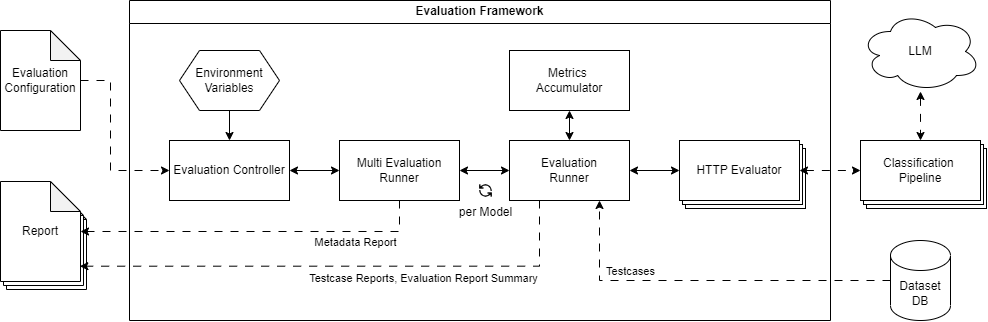

The diagram above was exported from draw.io. Its source (the exported page's mxGraphModel, read from the mxfile embedded in the PNG):
<mxGraphModel dx="947" dy="912" grid="1" gridSize="10" guides="1" tooltips="1" connect="1" arrows="1" fold="1" page="1" pageScale="1" pageWidth="827" pageHeight="1169" math="0" shadow="0">
  <root>
    <mxCell id="0" />
    <mxCell id="1" parent="0" />
    <mxCell id="4RYzxVbNIbP9m09EfjGN-50" value="Report" style="shape=note;whiteSpace=wrap;html=1;backgroundOutline=1;darkOpacity=0.05;" parent="1" vertex="1">
      <mxGeometry x="36" y="439" width="80" height="100" as="geometry" />
    </mxCell>
    <mxCell id="4RYzxVbNIbP9m09EfjGN-49" value="Report" style="shape=note;whiteSpace=wrap;html=1;backgroundOutline=1;darkOpacity=0.05;" parent="1" vertex="1">
      <mxGeometry x="33" y="435" width="80" height="100" as="geometry" />
    </mxCell>
    <mxCell id="4RYzxVbNIbP9m09EfjGN-29" value="HTTP Evaluator" style="whiteSpace=wrap;html=1;rounded=0;" parent="1" vertex="1">
      <mxGeometry x="715" y="398" width="120" height="60" as="geometry" />
    </mxCell>
    <mxCell id="4RYzxVbNIbP9m09EfjGN-28" value="HTTP Evaluator" style="whiteSpace=wrap;html=1;rounded=0;" parent="1" vertex="1">
      <mxGeometry x="712" y="394" width="120" height="60" as="geometry" />
    </mxCell>
    <mxCell id="4RYzxVbNIbP9m09EfjGN-5" value="" style="edgeStyle=orthogonalEdgeStyle;rounded=0;orthogonalLoop=1;jettySize=auto;html=1;startArrow=classic;startFill=1;" parent="1" source="4RYzxVbNIbP9m09EfjGN-1" target="4RYzxVbNIbP9m09EfjGN-4" edge="1">
      <mxGeometry relative="1" as="geometry" />
    </mxCell>
    <mxCell id="4RYzxVbNIbP9m09EfjGN-1" value="&lt;div&gt;Evaluation Controller&lt;/div&gt;" style="rounded=0;whiteSpace=wrap;html=1;" parent="1" vertex="1">
      <mxGeometry x="199" y="390" width="120" height="60" as="geometry" />
    </mxCell>
    <mxCell id="4RYzxVbNIbP9m09EfjGN-47" style="edgeStyle=orthogonalEdgeStyle;rounded=0;orthogonalLoop=1;jettySize=auto;html=1;entryX=0;entryY=0.5;entryDx=0;entryDy=0;dashed=1;dashPattern=8 8;" parent="1" source="4RYzxVbNIbP9m09EfjGN-2" target="4RYzxVbNIbP9m09EfjGN-1" edge="1">
      <mxGeometry relative="1" as="geometry">
        <Array as="points">
          <mxPoint x="140" y="330" />
          <mxPoint x="140" y="420" />
        </Array>
      </mxGeometry>
    </mxCell>
    <mxCell id="4RYzxVbNIbP9m09EfjGN-2" value="Evaluation Configuration" style="shape=note;whiteSpace=wrap;html=1;backgroundOutline=1;darkOpacity=0.05;" parent="1" vertex="1">
      <mxGeometry x="30" y="280" width="80" height="100" as="geometry" />
    </mxCell>
    <mxCell id="4RYzxVbNIbP9m09EfjGN-41" style="edgeStyle=orthogonalEdgeStyle;rounded=0;orthogonalLoop=1;jettySize=auto;html=1;startArrow=classic;startFill=1;" parent="1" source="4RYzxVbNIbP9m09EfjGN-4" target="4RYzxVbNIbP9m09EfjGN-18" edge="1">
      <mxGeometry relative="1" as="geometry" />
    </mxCell>
    <mxCell id="2" style="edgeStyle=orthogonalEdgeStyle;rounded=0;orthogonalLoop=1;jettySize=auto;html=1;dashed=1;dashPattern=8 8;" edge="1" parent="1" source="4RYzxVbNIbP9m09EfjGN-4" target="4RYzxVbNIbP9m09EfjGN-48">
      <mxGeometry relative="1" as="geometry">
        <Array as="points">
          <mxPoint x="429" y="481" />
        </Array>
      </mxGeometry>
    </mxCell>
    <mxCell id="4" value="Metadata Report" style="edgeLabel;html=1;align=center;verticalAlign=middle;resizable=0;points=[];" vertex="1" connectable="0" parent="2">
      <mxGeometry x="0.2286" y="-1" relative="1" as="geometry">
        <mxPoint x="140" y="11" as="offset" />
      </mxGeometry>
    </mxCell>
    <mxCell id="4RYzxVbNIbP9m09EfjGN-4" value="&lt;div&gt;Multi Evaluation&lt;/div&gt;&lt;div&gt;Runner&lt;/div&gt;" style="whiteSpace=wrap;html=1;rounded=0;" parent="1" vertex="1">
      <mxGeometry x="369" y="390" width="120" height="60" as="geometry" />
    </mxCell>
    <mxCell id="4RYzxVbNIbP9m09EfjGN-20" style="edgeStyle=orthogonalEdgeStyle;rounded=0;orthogonalLoop=1;jettySize=auto;html=1;dashed=1;dashPattern=8 8;entryX=0.75;entryY=1;entryDx=0;entryDy=0;" parent="1" source="4RYzxVbNIbP9m09EfjGN-16" target="4RYzxVbNIbP9m09EfjGN-18" edge="1">
      <mxGeometry relative="1" as="geometry" />
    </mxCell>
    <mxCell id="6" value="Testcases" style="edgeLabel;html=1;align=center;verticalAlign=middle;resizable=0;points=[];" vertex="1" connectable="0" parent="4RYzxVbNIbP9m09EfjGN-20">
      <mxGeometry x="0.4573" relative="1" as="geometry">
        <mxPoint x="9" y="-10" as="offset" />
      </mxGeometry>
    </mxCell>
    <mxCell id="4RYzxVbNIbP9m09EfjGN-16" value="&lt;div&gt;Dataset&lt;/div&gt;&lt;div&gt;DB&lt;/div&gt;" style="shape=cylinder3;whiteSpace=wrap;html=1;boundedLbl=1;backgroundOutline=1;size=15;" parent="1" vertex="1">
      <mxGeometry x="920" y="490" width="60" height="80" as="geometry" />
    </mxCell>
    <mxCell id="4RYzxVbNIbP9m09EfjGN-23" style="edgeStyle=orthogonalEdgeStyle;rounded=0;orthogonalLoop=1;jettySize=auto;html=1;startArrow=classic;startFill=1;" parent="1" source="4RYzxVbNIbP9m09EfjGN-18" target="4RYzxVbNIbP9m09EfjGN-22" edge="1">
      <mxGeometry relative="1" as="geometry" />
    </mxCell>
    <mxCell id="4RYzxVbNIbP9m09EfjGN-42" style="edgeStyle=orthogonalEdgeStyle;rounded=0;orthogonalLoop=1;jettySize=auto;html=1;startArrow=classic;startFill=1;" parent="1" source="4RYzxVbNIbP9m09EfjGN-18" target="4RYzxVbNIbP9m09EfjGN-35" edge="1">
      <mxGeometry relative="1" as="geometry" />
    </mxCell>
    <mxCell id="4RYzxVbNIbP9m09EfjGN-18" value="&lt;div&gt;Evaluation&lt;/div&gt;&lt;div&gt;Runner&lt;/div&gt;" style="whiteSpace=wrap;html=1;rounded=0;" parent="1" vertex="1">
      <mxGeometry x="539" y="390" width="120" height="60" as="geometry" />
    </mxCell>
    <mxCell id="4RYzxVbNIbP9m09EfjGN-39" style="edgeStyle=orthogonalEdgeStyle;rounded=0;orthogonalLoop=1;jettySize=auto;html=1;startArrow=classic;startFill=1;dashed=1;dashPattern=8 8;" parent="1" source="4RYzxVbNIbP9m09EfjGN-22" target="4RYzxVbNIbP9m09EfjGN-32" edge="1">
      <mxGeometry relative="1" as="geometry" />
    </mxCell>
    <mxCell id="4RYzxVbNIbP9m09EfjGN-22" value="HTTP Evaluator" style="whiteSpace=wrap;html=1;rounded=0;" parent="1" vertex="1">
      <mxGeometry x="709" y="390" width="120" height="60" as="geometry" />
    </mxCell>
    <mxCell id="4RYzxVbNIbP9m09EfjGN-40" style="edgeStyle=orthogonalEdgeStyle;rounded=0;orthogonalLoop=1;jettySize=auto;html=1;dashed=1;dashPattern=8 8;startArrow=classic;startFill=1;" parent="1" source="4RYzxVbNIbP9m09EfjGN-26" target="4RYzxVbNIbP9m09EfjGN-32" edge="1">
      <mxGeometry relative="1" as="geometry" />
    </mxCell>
    <mxCell id="4RYzxVbNIbP9m09EfjGN-26" value="LLM" style="ellipse;shape=cloud;whiteSpace=wrap;html=1;" parent="1" vertex="1">
      <mxGeometry x="890" y="261" width="120" height="80" as="geometry" />
    </mxCell>
    <mxCell id="4RYzxVbNIbP9m09EfjGN-30" value="HTTP Evaluator" style="whiteSpace=wrap;html=1;rounded=0;" parent="1" vertex="1">
      <mxGeometry x="896" y="398" width="120" height="60" as="geometry" />
    </mxCell>
    <mxCell id="4RYzxVbNIbP9m09EfjGN-31" value="HTTP Evaluator" style="whiteSpace=wrap;html=1;rounded=0;" parent="1" vertex="1">
      <mxGeometry x="893" y="394" width="120" height="60" as="geometry" />
    </mxCell>
    <mxCell id="4RYzxVbNIbP9m09EfjGN-32" value="&lt;div&gt;Classification&amp;nbsp;&lt;/div&gt;&lt;div&gt;Pipeline&lt;/div&gt;" style="whiteSpace=wrap;html=1;rounded=0;" parent="1" vertex="1">
      <mxGeometry x="890" y="390" width="120" height="60" as="geometry" />
    </mxCell>
    <mxCell id="4RYzxVbNIbP9m09EfjGN-45" style="edgeStyle=orthogonalEdgeStyle;rounded=0;orthogonalLoop=1;jettySize=auto;html=1;" parent="1" source="4RYzxVbNIbP9m09EfjGN-44" target="4RYzxVbNIbP9m09EfjGN-1" edge="1">
      <mxGeometry relative="1" as="geometry" />
    </mxCell>
    <mxCell id="4RYzxVbNIbP9m09EfjGN-46" value="Evaluation Framework" style="swimlane;whiteSpace=wrap;html=1;startSize=23;" parent="1" vertex="1">
      <mxGeometry x="159" y="250" width="701" height="320" as="geometry" />
    </mxCell>
    <mxCell id="4RYzxVbNIbP9m09EfjGN-35" value="&lt;div&gt;Metrics&amp;nbsp;&lt;/div&gt;&lt;div&gt;Accumulator&lt;/div&gt;" style="whiteSpace=wrap;html=1;rounded=0;" parent="4RYzxVbNIbP9m09EfjGN-46" vertex="1">
      <mxGeometry x="380" y="50" width="120" height="60" as="geometry" />
    </mxCell>
    <mxCell id="4RYzxVbNIbP9m09EfjGN-44" value="Environment Variables" style="shape=hexagon;perimeter=hexagonPerimeter2;whiteSpace=wrap;html=1;fixedSize=1;" parent="4RYzxVbNIbP9m09EfjGN-46" vertex="1">
      <mxGeometry x="50" y="50" width="100" height="60" as="geometry" />
    </mxCell>
    <mxCell id="4RYzxVbNIbP9m09EfjGN-56" value="per Model" style="shape=image;verticalLabelPosition=bottom;labelBackgroundColor=default;verticalAlign=top;aspect=fixed;imageAspect=0;image=data:image/png,(base64 omitted: 776 chars);" parent="4RYzxVbNIbP9m09EfjGN-46" vertex="1">
      <mxGeometry x="349" y="183" width="15" height="15" as="geometry" />
    </mxCell>
    <mxCell id="4RYzxVbNIbP9m09EfjGN-48" value="Report" style="shape=note;whiteSpace=wrap;html=1;backgroundOutline=1;darkOpacity=0.05;" parent="1" vertex="1">
      <mxGeometry x="30" y="431" width="80" height="100" as="geometry" />
    </mxCell>
    <mxCell id="3" style="edgeStyle=orthogonalEdgeStyle;rounded=0;orthogonalLoop=1;jettySize=auto;html=1;exitX=0.25;exitY=1;exitDx=0;exitDy=0;entryX=0.992;entryY=0.847;entryDx=0;entryDy=0;entryPerimeter=0;dashed=1;dashPattern=8 8;" edge="1" parent="1" source="4RYzxVbNIbP9m09EfjGN-18" target="4RYzxVbNIbP9m09EfjGN-48">
      <mxGeometry relative="1" as="geometry" />
    </mxCell>
    <mxCell id="5" value="Testcase Reports, Evaluation Report Summary" style="edgeLabel;html=1;align=center;verticalAlign=middle;resizable=0;points=[];" vertex="1" connectable="0" parent="3">
      <mxGeometry x="-0.3673" y="-3" relative="1" as="geometry">
        <mxPoint x="-16" y="15" as="offset" />
      </mxGeometry>
    </mxCell>
  </root>
</mxGraphModel>